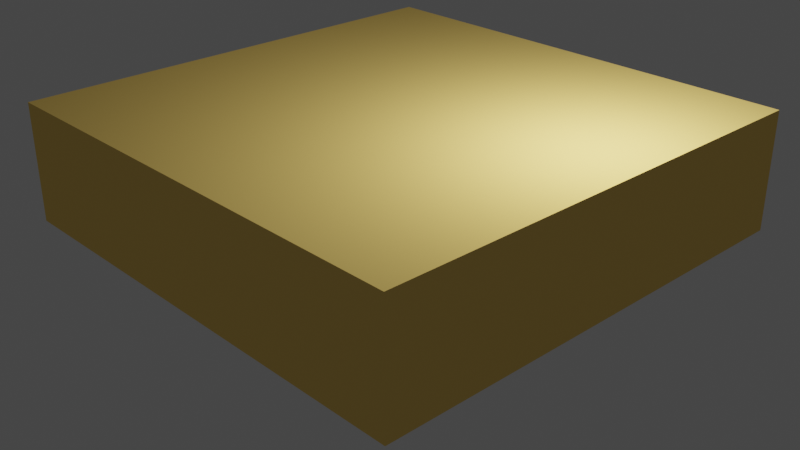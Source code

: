 # Source: 210911_redo_210903_with_VScode.blend  (saved by Blender 2.93.20; exported with 4.5.12 LTS)
import bpy
from mathutils import Matrix  # noqa: F401  (used for matrix-valued properties, if any)

bpy.ops.wm.read_factory_settings(use_empty=True)
scene = bpy.context.scene
scene.name = 'Scene'

# ---- collections
col_collection = bpy.data.collections.new('Collection'); scene.collection.children.link(col_collection)

# ---- materials (node trees are filled in below, after node groups)
mat_material_00 = bpy.data.materials.new('Material_00')
mat_material_00.surface_render_method = 'BLENDED'
mat_material_00.blend_method = 'BLEND'
mat_material_00.use_backface_culling = True
mat_material_00.use_transparent_shadow = False
mat_material_00.diffuse_color = (1.0, 0.7, 0.2, 1.0)
mat_material_00.specular_color = (1.0, 0.7, 0.2)
mat_material_01 = bpy.data.materials.new('Material_01')
mat_material_01.surface_render_method = 'BLENDED'
mat_material_01.blend_method = 'BLEND'
mat_material_01.use_backface_culling = True
mat_material_01.use_transparent_shadow = False
mat_material_01.diffuse_color = (1.0, 0.7, 0.2, 1.0)
mat_material_01.specular_color = (1.0, 0.7, 0.2)
mat_material_02 = bpy.data.materials.new('Material_02')
mat_material_02.surface_render_method = 'BLENDED'
mat_material_02.blend_method = 'BLEND'
mat_material_02.use_backface_culling = True
mat_material_02.use_transparent_shadow = False
mat_material_02.diffuse_color = (1.0, 0.7, 0.2, 1.0)
mat_material_02.specular_color = (1.0, 0.7, 0.2)
mat_material_03 = bpy.data.materials.new('Material_03')
mat_material_03.surface_render_method = 'BLENDED'
mat_material_03.blend_method = 'BLEND'
mat_material_03.use_backface_culling = True
mat_material_03.use_transparent_shadow = False
mat_material_03.diffuse_color = (1.0, 0.7, 0.2, 1.0)
mat_material_03.specular_color = (1.0, 0.7, 0.2)
mat_material_04 = bpy.data.materials.new('Material_04')
mat_material_04.surface_render_method = 'BLENDED'
mat_material_04.blend_method = 'BLEND'
mat_material_04.use_backface_culling = True
mat_material_04.use_transparent_shadow = False
mat_material_04.diffuse_color = (1.0, 0.7, 0.2, 1.0)
mat_material_04.specular_color = (1.0, 0.7, 0.2)

# ---- material node trees

# ---- world
world_world = bpy.data.worlds.new('World'); scene.world = world_world
world_world.use_nodes = True; world_world.node_tree.nodes.clear()
_N = world_world.node_tree.nodes; _L = world_world.node_tree.links
n0 = _N.new('ShaderNodeOutputWorld'); n0.name = 'World Output'; n0.location = (300, 300)
n1 = _N.new('ShaderNodeBackground'); n1.name = 'Background'; n1.location = (10, 300)
n1.inputs[0].default_value = (0.05088, 0.05088, 0.05088, 1.0)
_L.new(n1.outputs[0], n0.inputs[0])
n0.is_active_output = True
world_world.color = (0.05088, 0.05088, 0.05088)
world_world.use_sun_shadow = False
world_world.sun_shadow_jitter_overblur = 0.0

# ---- cameras
cam_camera = bpy.data.cameras.new('Camera')
cam_camera.clip_end = 100.0
cam_camera.ortho_scale = 7.314

# ---- lights
light_light = bpy.data.lights.new('Light', 'POINT')
light_light.transmission_factor = 0.0
light_light.energy = 1000.0
light_light.shadow_soft_size = 0.1
light_light.shadow_maximum_resolution = 0.006
light_light.use_absolute_resolution = True

# ---- meshes
me_cube_001 = bpy.data.meshes.new('Cube.001')
me_cube_001.from_pydata([(-5.0, -5.0, -0.25), (-5.0, -5.0, 0.25), (-5.0, 5.0, -0.25), (-5.0, 5.0, 0.25), (5.0, -5.0, -0.25), (5.0, -5.0, 0.25), (5.0, 5.0, -0.25), (5.0, 5.0, 0.25)], [], [(0, 1, 3, 2), (2, 3, 7, 6), (6, 7, 5, 4), (4, 5, 1, 0), (2, 6, 4, 0), (7, 3, 1, 5)])
_uv = me_cube_001.uv_layers.new(name='UVMap')
_uv.uv.foreach_set('vector', [0.375, 0.0, 0.625, 0.0, 0.625, 0.25, 0.375, 0.25, 0.375, 0.25, 0.625, 0.25, 0.625, 0.5, 0.375, 0.5, 0.375, 0.5, 0.625, 0.5, 0.625, 0.75, 0.375, 0.75, 0.375, 0.75, 0.625, 0.75, 0.625, 1.0, 0.375, 1.0, 0.125, 0.5, 0.375, 0.5, 0.375, 0.75, 0.125, 0.75, 0.625, 0.5, 0.875, 0.5, 0.875, 0.75, 0.625, 0.75])
me_cube_001.materials.append(mat_material_00)
me_cube_001.use_remesh_fix_poles = True
me_cube_001.use_remesh_preserve_attributes = False
me_cube_001.update()
me_cube_002 = bpy.data.meshes.new('Cube.002')
me_cube_002.from_pydata([(-5.0, -5.0, -0.25), (-5.0, -5.0, 0.25), (-5.0, 5.0, -0.25), (-5.0, 5.0, 0.25), (5.0, -5.0, -0.25), (5.0, -5.0, 0.25), (5.0, 5.0, -0.25), (5.0, 5.0, 0.25)], [], [(0, 1, 3, 2), (2, 3, 7, 6), (6, 7, 5, 4), (4, 5, 1, 0), (2, 6, 4, 0), (7, 3, 1, 5)])
_uv = me_cube_002.uv_layers.new(name='UVMap')
_uv.uv.foreach_set('vector', [0.375, 0.0, 0.625, 0.0, 0.625, 0.25, 0.375, 0.25, 0.375, 0.25, 0.625, 0.25, 0.625, 0.5, 0.375, 0.5, 0.375, 0.5, 0.625, 0.5, 0.625, 0.75, 0.375, 0.75, 0.375, 0.75, 0.625, 0.75, 0.625, 1.0, 0.375, 1.0, 0.125, 0.5, 0.375, 0.5, 0.375, 0.75, 0.125, 0.75, 0.625, 0.5, 0.875, 0.5, 0.875, 0.75, 0.625, 0.75])
me_cube_002.materials.append(mat_material_01)
me_cube_002.use_remesh_fix_poles = True
me_cube_002.use_remesh_preserve_attributes = False
me_cube_002.update()
me_cube_003 = bpy.data.meshes.new('Cube.003')
me_cube_003.from_pydata([(-5.0, -5.0, -0.25), (-5.0, -5.0, 0.25), (-5.0, 5.0, -0.25), (-5.0, 5.0, 0.25), (5.0, -5.0, -0.25), (5.0, -5.0, 0.25), (5.0, 5.0, -0.25), (5.0, 5.0, 0.25)], [], [(0, 1, 3, 2), (2, 3, 7, 6), (6, 7, 5, 4), (4, 5, 1, 0), (2, 6, 4, 0), (7, 3, 1, 5)])
_uv = me_cube_003.uv_layers.new(name='UVMap')
_uv.uv.foreach_set('vector', [0.375, 0.0, 0.625, 0.0, 0.625, 0.25, 0.375, 0.25, 0.375, 0.25, 0.625, 0.25, 0.625, 0.5, 0.375, 0.5, 0.375, 0.5, 0.625, 0.5, 0.625, 0.75, 0.375, 0.75, 0.375, 0.75, 0.625, 0.75, 0.625, 1.0, 0.375, 1.0, 0.125, 0.5, 0.375, 0.5, 0.375, 0.75, 0.125, 0.75, 0.625, 0.5, 0.875, 0.5, 0.875, 0.75, 0.625, 0.75])
me_cube_003.materials.append(mat_material_02)
me_cube_003.use_remesh_fix_poles = True
me_cube_003.use_remesh_preserve_attributes = False
me_cube_003.update()
me_cube_004 = bpy.data.meshes.new('Cube.004')
me_cube_004.from_pydata([(-5.0, -5.0, -0.25), (-5.0, -5.0, 0.25), (-5.0, 5.0, -0.25), (-5.0, 5.0, 0.25), (5.0, -5.0, -0.25), (5.0, -5.0, 0.25), (5.0, 5.0, -0.25), (5.0, 5.0, 0.25)], [], [(0, 1, 3, 2), (2, 3, 7, 6), (6, 7, 5, 4), (4, 5, 1, 0), (2, 6, 4, 0), (7, 3, 1, 5)])
_uv = me_cube_004.uv_layers.new(name='UVMap')
_uv.uv.foreach_set('vector', [0.375, 0.0, 0.625, 0.0, 0.625, 0.25, 0.375, 0.25, 0.375, 0.25, 0.625, 0.25, 0.625, 0.5, 0.375, 0.5, 0.375, 0.5, 0.625, 0.5, 0.625, 0.75, 0.375, 0.75, 0.375, 0.75, 0.625, 0.75, 0.625, 1.0, 0.375, 1.0, 0.125, 0.5, 0.375, 0.5, 0.375, 0.75, 0.125, 0.75, 0.625, 0.5, 0.875, 0.5, 0.875, 0.75, 0.625, 0.75])
me_cube_004.materials.append(mat_material_03)
me_cube_004.use_remesh_fix_poles = True
me_cube_004.use_remesh_preserve_attributes = False
me_cube_004.update()
me_cube_005 = bpy.data.meshes.new('Cube.005')
me_cube_005.from_pydata([(-5.0, -5.0, -0.25), (-5.0, -5.0, 0.25), (-5.0, 5.0, -0.25), (-5.0, 5.0, 0.25), (5.0, -5.0, -0.25), (5.0, -5.0, 0.25), (5.0, 5.0, -0.25), (5.0, 5.0, 0.25)], [], [(0, 1, 3, 2), (2, 3, 7, 6), (6, 7, 5, 4), (4, 5, 1, 0), (2, 6, 4, 0), (7, 3, 1, 5)])
_uv = me_cube_005.uv_layers.new(name='UVMap')
_uv.uv.foreach_set('vector', [0.375, 0.0, 0.625, 0.0, 0.625, 0.25, 0.375, 0.25, 0.375, 0.25, 0.625, 0.25, 0.625, 0.5, 0.375, 0.5, 0.375, 0.5, 0.625, 0.5, 0.625, 0.75, 0.375, 0.75, 0.375, 0.75, 0.625, 0.75, 0.625, 1.0, 0.375, 1.0, 0.125, 0.5, 0.375, 0.5, 0.375, 0.75, 0.125, 0.75, 0.625, 0.5, 0.875, 0.5, 0.875, 0.75, 0.625, 0.75])
me_cube_005.materials.append(mat_material_04)
me_cube_005.use_remesh_fix_poles = True
me_cube_005.use_remesh_preserve_attributes = False
me_cube_005.update()

# ---- objects
ob_light = bpy.data.objects.new('Light', light_light)
ob_camera = bpy.data.objects.new('Camera', cam_camera)
ob_layer_00 = bpy.data.objects.new('Layer_00', me_cube_001)
ob_layer_01 = bpy.data.objects.new('Layer_01', me_cube_002)
ob_layer_02 = bpy.data.objects.new('Layer_02', me_cube_003)
ob_layer_03 = bpy.data.objects.new('Layer_03', me_cube_004)
ob_layer_04 = bpy.data.objects.new('Layer_04', me_cube_005)

# ---- transforms, parenting, visibility, modifiers, constraints
ob_light.location = (4.076, 1.005, 5.904)
ob_light.rotation_euler = (0.6503, 0.05522, 1.866)
ob_light.lock_rotations_4d = False
ob_light.empty_display_type = 'ARROWS'
ob_light.color = (0.0, 0.0, 0.0, 0.0)
ob_light.lineart.crease_threshold = 0.0
ob_camera.location = (14.38, -13.54, 9.691)
ob_camera.rotation_euler = (1.115, 1.272e-08, 0.8157)
ob_camera.lock_rotations_4d = False
ob_camera.empty_display_type = 'ARROWS'
ob_camera.color = (0.0, 0.0, 0.0, 0.0)
ob_camera.display_type = 'WIRE'
ob_camera.lineart.crease_threshold = 0.0
ob_layer_00.location = (0.0, 0.0, 0.25)
ob_layer_01.location = (0.0, 0.0, 0.75)
ob_layer_02.location = (0.0, 0.0, 1.25)
ob_layer_03.location = (0.0, 0.0, 1.75)
ob_layer_04.location = (0.0, 0.0, 2.25)

# ---- collection membership
col_collection.objects.link(ob_light)
col_collection.objects.link(ob_camera)
col_collection.objects.link(ob_layer_00)
col_collection.objects.link(ob_layer_01)
col_collection.objects.link(ob_layer_02)
col_collection.objects.link(ob_layer_03)
col_collection.objects.link(ob_layer_04)

# ---- scene / render settings (as saved in the file)
scene.camera = ob_camera
scene.frame_start = 1; scene.frame_end = 170; scene.frame_set(170)
scene.render.engine = 'BLENDER_EEVEE_NEXT'
scene.render.image_settings.file_format = 'FFMPEG'
scene.render.image_settings.color_mode = 'RGB'
scene.render.image_settings.quality = 100
scene.cycles.use_denoising = False
scene.cycles.samples = 128
scene.cycles.sampling_pattern = 'TABULATED_SOBOL'
scene.cycles.use_adaptive_sampling = False
scene.cycles.use_light_tree = False
scene.view_settings.view_transform = 'Filmic'
bpy.context.view_layer.update()
